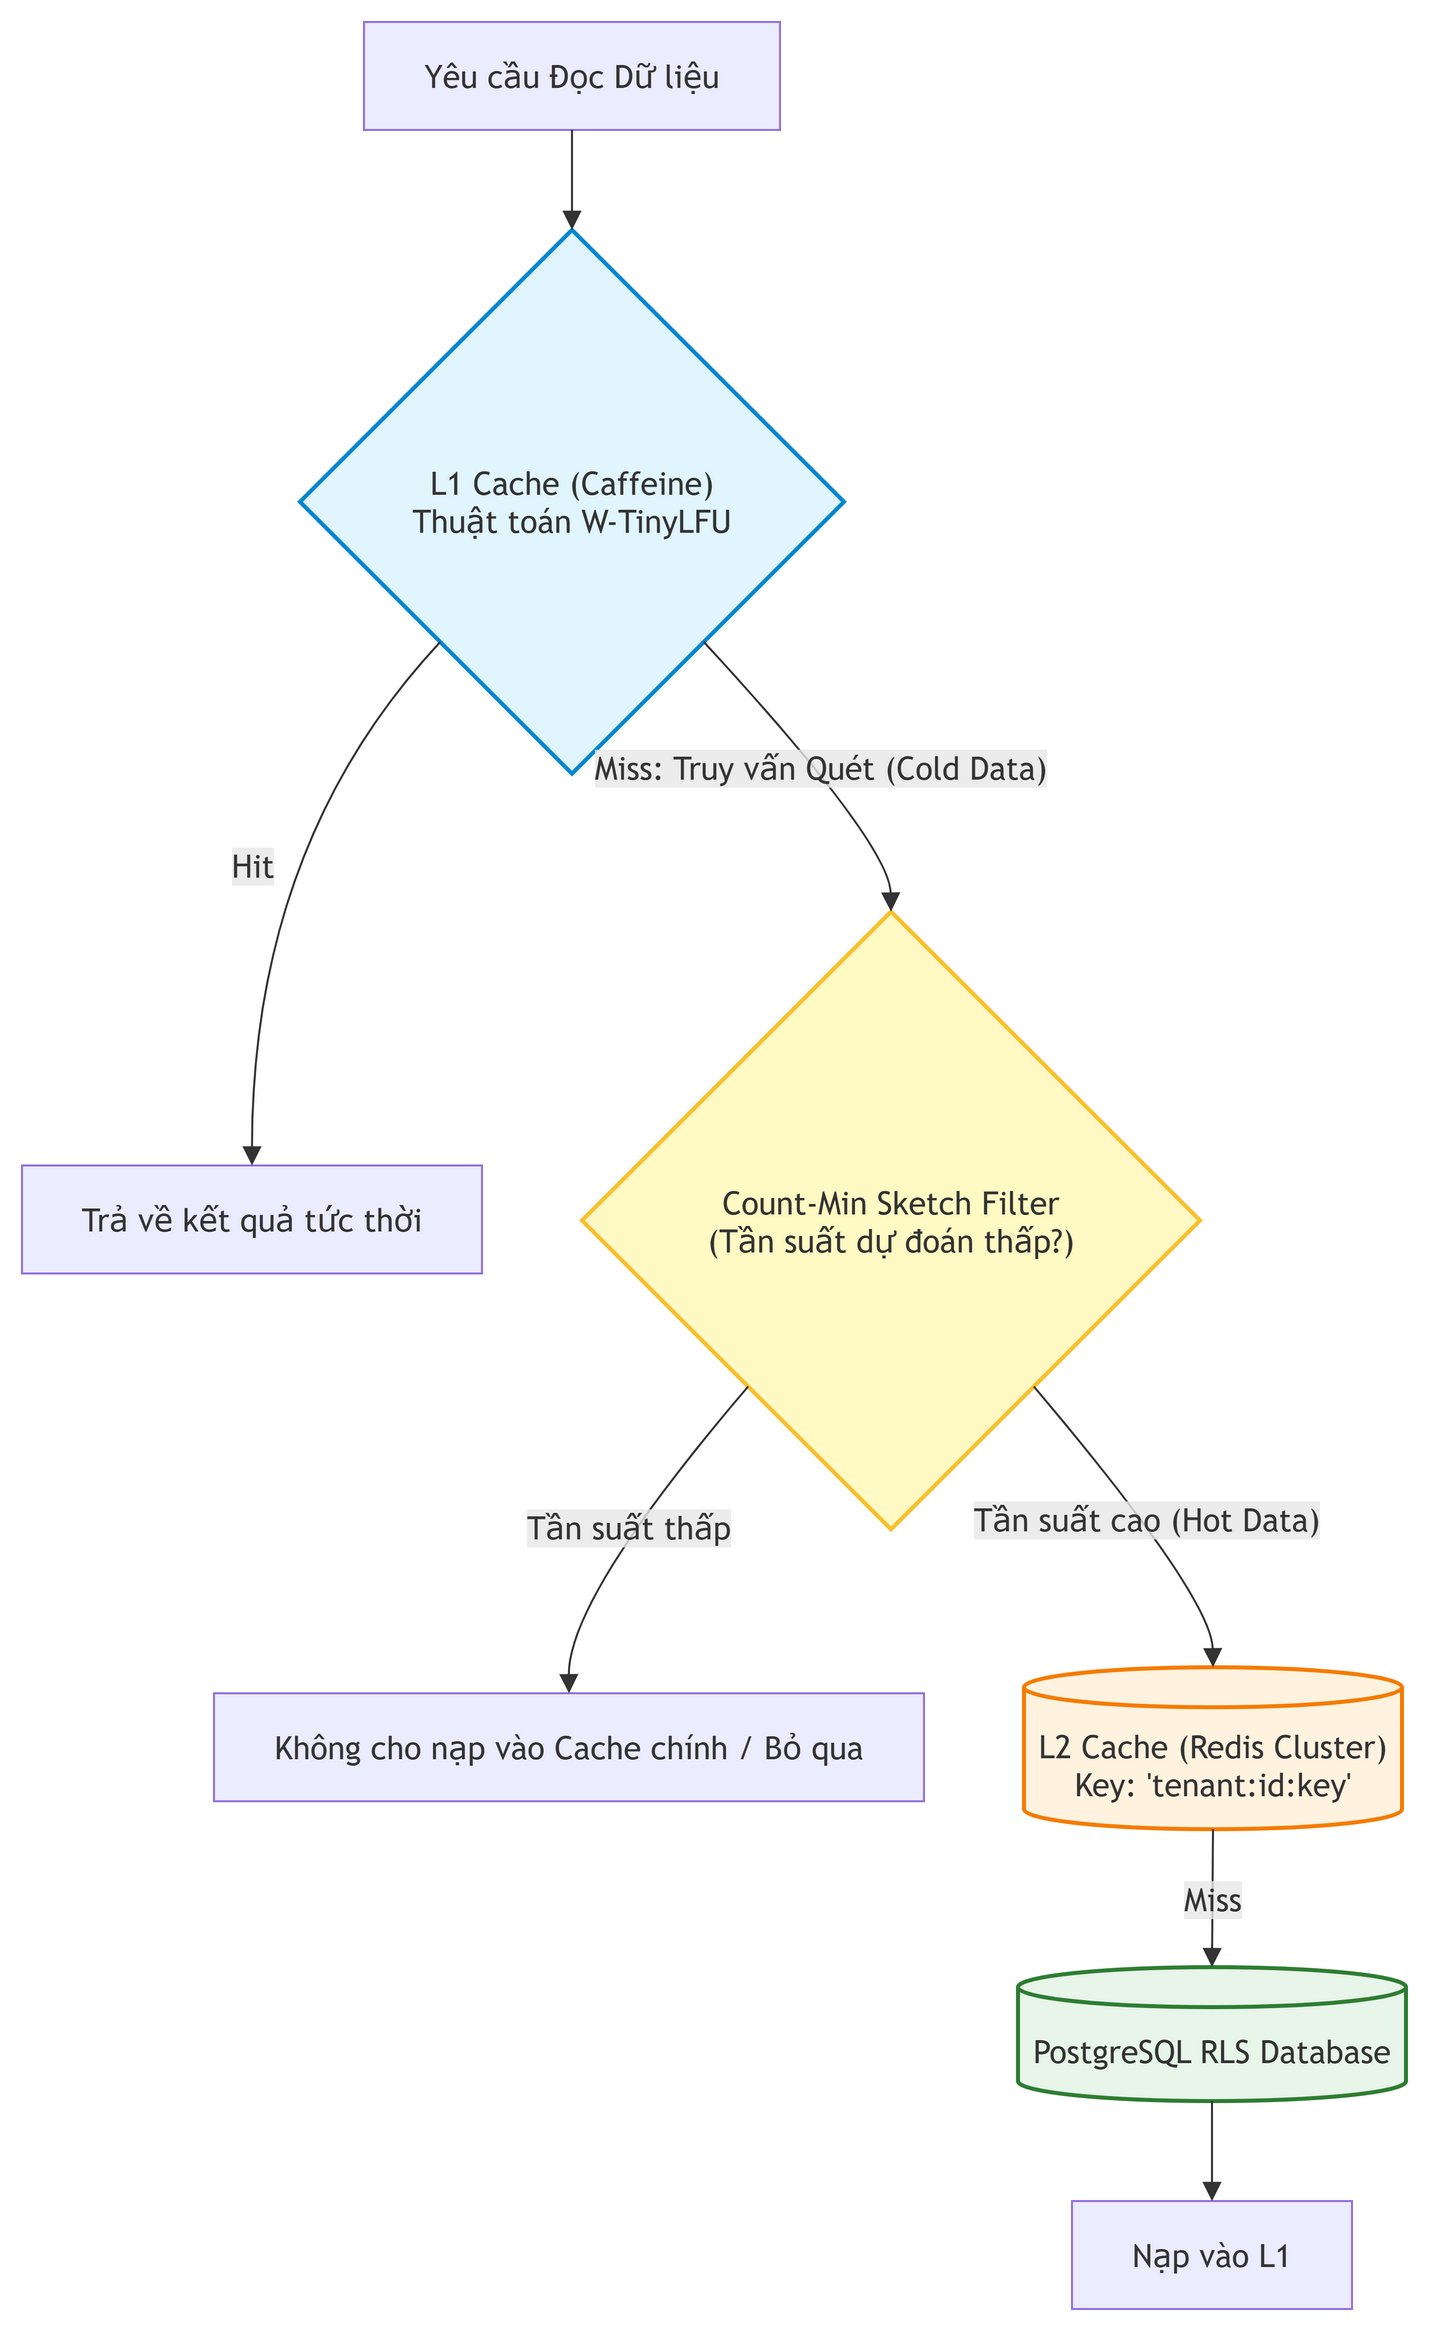

The diagram above was exported from draw.io. Its source (the exported page's mxGraphModel, read from the mxfile embedded in the PNG):
<mxGraphModel grid="0" gridSize="10" guides="1" tooltips="1" connect="1" arrows="1" fold="0" page="0" pageScale="1" pageWidth="850" pageHeight="1100" math="0" shadow="0">
  <root>
    <mxCell id="0" />
    <mxCell id="1" parent="0" />
    <UserObject label="Yêu cầu Đọc Dữ liệu" mermaidId="n:ClientReq" mermaidBaseStyle="html=1;whiteSpace=wrap;strokeWidth=1;fillColor=light-dark(#ECECFF,#1f2020);strokeColor=light-dark(#9370DB,#cccccc);fontColor=light-dark(#333333,#cccccc);fontFamily=Trebuchet MS,Verdana,Arial,sans-serif;fontSize=16;" mermaidBaseValue="Yêu cầu Đọc Dữ liệu" id="2">
      <mxCell parent="1" style="html=1;whiteSpace=wrap;strokeWidth=1;fillColor=light-dark(#ECECFF,#1f2020);strokeColor=light-dark(#9370DB,#cccccc);fontColor=light-dark(#333333,#cccccc);fontFamily=Trebuchet MS,Verdana,Arial,sans-serif;fontSize=16;" vertex="1">
        <mxGeometry height="54" width="208" x="179" y="8" as="geometry" />
      </mxCell>
    </UserObject>
    <UserObject label="L1 Cache (Caffeine)&#10;Thuật toán W-TinyLFU" mermaidId="n:L1Filter" mermaidBaseStyle="rhombus;html=1;strokeWidth=2;whiteSpace=wrap;fillColor=#e1f5fe;strokeColor=#0288d1;fontColor=light-dark(#333333,#cccccc);fontFamily=Trebuchet MS,Verdana,Arial,sans-serif;fontSize=16;" mermaidBaseValue="L1 Cache (Caffeine)&#10;Thuật toán W-TinyLFU" id="3">
      <mxCell parent="1" style="rhombus;html=1;strokeWidth=2;whiteSpace=wrap;fillColor=#e1f5fe;strokeColor=#0288d1;fontColor=light-dark(#333333,#cccccc);fontFamily=Trebuchet MS,Verdana,Arial,sans-serif;fontSize=16;" vertex="1">
        <mxGeometry height="272" width="272" x="147" y="112" as="geometry" />
      </mxCell>
    </UserObject>
    <UserObject label="Trả về kết quả tức thời" mermaidId="n:ReturnL1" mermaidBaseStyle="html=1;whiteSpace=wrap;strokeWidth=1;fillColor=light-dark(#ECECFF,#1f2020);strokeColor=light-dark(#9370DB,#cccccc);fontColor=light-dark(#333333,#cccccc);fontFamily=Trebuchet MS,Verdana,Arial,sans-serif;fontSize=16;" mermaidBaseValue="Trả về kết quả tức thời" id="4">
      <mxCell parent="1" style="html=1;whiteSpace=wrap;strokeWidth=1;fillColor=light-dark(#ECECFF,#1f2020);strokeColor=light-dark(#9370DB,#cccccc);fontColor=light-dark(#333333,#cccccc);fontFamily=Trebuchet MS,Verdana,Arial,sans-serif;fontSize=16;" vertex="1">
        <mxGeometry height="54" width="230" x="8" y="580" as="geometry" />
      </mxCell>
    </UserObject>
    <UserObject label="Count-Min Sketch Filter&#10;(Tần suất dự đoán thấp?)" mermaidId="n:CountMinSketch" mermaidBaseStyle="rhombus;html=1;strokeWidth=2;whiteSpace=wrap;fillColor=#fff9c4;strokeColor=#fbc02d;fontColor=light-dark(#333333,#cccccc);fontFamily=Trebuchet MS,Verdana,Arial,sans-serif;fontSize=16;" mermaidBaseValue="Count-Min Sketch Filter&#10;(Tần suất dự đoán thấp?)" id="5">
      <mxCell parent="1" style="rhombus;html=1;strokeWidth=2;whiteSpace=wrap;fillColor=#fff9c4;strokeColor=#fbc02d;fontColor=light-dark(#333333,#cccccc);fontFamily=Trebuchet MS,Verdana,Arial,sans-serif;fontSize=16;" vertex="1">
        <mxGeometry height="309" width="309" x="288" y="453" as="geometry" />
      </mxCell>
    </UserObject>
    <UserObject label="Không cho nạp vào Cache chính / Bỏ qua" mermaidId="n:DiscardCold" mermaidBaseStyle="html=1;whiteSpace=wrap;strokeWidth=1;fillColor=light-dark(#ECECFF,#1f2020);strokeColor=light-dark(#9370DB,#cccccc);fontColor=light-dark(#333333,#cccccc);fontFamily=Trebuchet MS,Verdana,Arial,sans-serif;fontSize=16;" mermaidBaseValue="Không cho nạp vào Cache chính / Bỏ qua" id="6">
      <mxCell parent="1" style="html=1;whiteSpace=wrap;strokeWidth=1;fillColor=light-dark(#ECECFF,#1f2020);strokeColor=light-dark(#9370DB,#cccccc);fontColor=light-dark(#333333,#cccccc);fontFamily=Trebuchet MS,Verdana,Arial,sans-serif;fontSize=16;" vertex="1">
        <mxGeometry height="54" width="355" x="104" y="844" as="geometry" />
      </mxCell>
    </UserObject>
    <UserObject label="L2 Cache (Redis Cluster)&#10;Key: 'tenant:id:key'" mermaidId="n:L2Redis" mermaidBaseStyle="html=1;shape=cylinder3;boundedLbl=1;backgroundOutline=1;size=10;strokeWidth=2;whiteSpace=wrap;fillColor=#fff3e0;strokeColor=#f57c00;fontColor=light-dark(#333333,#cccccc);fontFamily=Trebuchet MS,Verdana,Arial,sans-serif;fontSize=16;" mermaidBaseValue="L2 Cache (Redis Cluster)&#10;Key: 'tenant:id:key'" id="7">
      <mxCell parent="1" style="html=1;shape=cylinder3;boundedLbl=1;backgroundOutline=1;size=10;strokeWidth=2;whiteSpace=wrap;fillColor=#fff3e0;strokeColor=#f57c00;fontColor=light-dark(#333333,#cccccc);fontFamily=Trebuchet MS,Verdana,Arial,sans-serif;fontSize=16;" vertex="1">
        <mxGeometry height="81" width="189" x="509" y="831" as="geometry" />
      </mxCell>
    </UserObject>
    <UserObject label="PostgreSQL RLS Database" mermaidId="n:FetchDB" mermaidBaseStyle="html=1;shape=cylinder3;boundedLbl=1;backgroundOutline=1;size=10;strokeWidth=2;whiteSpace=wrap;fillColor=#e8f5e9;strokeColor=#2e7d32;fontColor=light-dark(#333333,#cccccc);fontFamily=Trebuchet MS,Verdana,Arial,sans-serif;fontSize=16;" mermaidBaseValue="PostgreSQL RLS Database" id="8">
      <mxCell parent="1" style="html=1;shape=cylinder3;boundedLbl=1;backgroundOutline=1;size=10;strokeWidth=2;whiteSpace=wrap;fillColor=#e8f5e9;strokeColor=#2e7d32;fontColor=light-dark(#333333,#cccccc);fontFamily=Trebuchet MS,Verdana,Arial,sans-serif;fontSize=16;" vertex="1">
        <mxGeometry height="67" width="194" x="506" y="981" as="geometry" />
      </mxCell>
    </UserObject>
    <UserObject label="Nạp vào L1" mermaidId="n:FeedL1" mermaidBaseStyle="html=1;whiteSpace=wrap;strokeWidth=1;fillColor=light-dark(#ECECFF,#1f2020);strokeColor=light-dark(#9370DB,#cccccc);fontColor=light-dark(#333333,#cccccc);fontFamily=Trebuchet MS,Verdana,Arial,sans-serif;fontSize=16;" mermaidBaseValue="Nạp vào L1" id="9">
      <mxCell parent="1" style="html=1;whiteSpace=wrap;strokeWidth=1;fillColor=light-dark(#ECECFF,#1f2020);strokeColor=light-dark(#9370DB,#cccccc);fontColor=light-dark(#333333,#cccccc);fontFamily=Trebuchet MS,Verdana,Arial,sans-serif;fontSize=16;" vertex="1">
        <mxGeometry height="54" width="140" x="533" y="1098" as="geometry" />
      </mxCell>
    </UserObject>
    <UserObject label="" mermaidId="e:ClientReq-&gt;L1Filter#0" mermaidBaseStyle="curved=1;startArrow=none;endArrow=block;endSize=7;strokeColor=light-dark(#333333,#cccccc);exitX=0.5;exitY=1;entryX=0.5;entryY=0;" mermaidBaseValue="" id="10">
      <mxCell edge="1" parent="1" source="2" style="curved=1;startArrow=none;endArrow=block;endSize=7;strokeColor=light-dark(#333333,#cccccc);exitX=0.5;exitY=1;entryX=0.5;entryY=0;" target="3">
        <mxGeometry relative="1" as="geometry">
          <Array as="points" />
        </mxGeometry>
      </mxCell>
    </UserObject>
    <UserObject label="Hit" mermaidId="e:L1Filter-&gt;ReturnL1#0" mermaidBaseStyle="curved=1;startArrow=none;endArrow=block;endSize=7;strokeColor=light-dark(#333333,#cccccc);html=1;fontSize=16;labelBackgroundColor=light-dark(#E8E8E88D,#2a2a2a8D);fontFamily=Trebuchet MS,Verdana,Arial,sans-serif;fontColor=light-dark(#333333,#cccccc);exitX=0.03;exitY=1;entryX=0.5;entryY=0;" mermaidBaseValue="Hit" id="11">
      <mxCell edge="1" parent="1" source="3" style="curved=1;startArrow=none;endArrow=block;endSize=7;strokeColor=light-dark(#333333,#cccccc);html=1;fontSize=16;labelBackgroundColor=light-dark(#E8E8E88D,#2a2a2a8D);fontFamily=Trebuchet MS,Verdana,Arial,sans-serif;fontColor=light-dark(#333333,#cccccc);exitX=0.03;exitY=1;entryX=0.5;entryY=0;" target="4">
        <mxGeometry relative="1" as="geometry">
          <Array as="points">
            <mxPoint x="123" y="419" />
          </Array>
        </mxGeometry>
      </mxCell>
    </UserObject>
    <UserObject label="Miss: Truy vấn Quét (Cold Data)" mermaidId="e:L1Filter-&gt;CountMinSketch#0" mermaidBaseStyle="curved=1;startArrow=none;endArrow=block;endSize=7;strokeColor=light-dark(#333333,#cccccc);html=1;fontSize=16;labelBackgroundColor=light-dark(#E8E8E88D,#2a2a2a8D);fontFamily=Trebuchet MS,Verdana,Arial,sans-serif;fontColor=light-dark(#333333,#cccccc);exitX=0.97;exitY=1;entryX=0.5;entryY=0;" mermaidBaseValue="Miss: Truy vấn Quét (Cold Data)" id="12">
      <mxCell edge="1" parent="1" source="3" style="curved=1;startArrow=none;endArrow=block;endSize=7;strokeColor=light-dark(#333333,#cccccc);html=1;fontSize=16;labelBackgroundColor=light-dark(#E8E8E88D,#2a2a2a8D);fontFamily=Trebuchet MS,Verdana,Arial,sans-serif;fontColor=light-dark(#333333,#cccccc);exitX=0.97;exitY=1;entryX=0.5;entryY=0;" target="5">
        <mxGeometry relative="1" as="geometry">
          <Array as="points">
            <mxPoint x="442" y="419" />
          </Array>
        </mxGeometry>
      </mxCell>
    </UserObject>
    <UserObject label="Tần suất thấp" mermaidId="e:CountMinSketch-&gt;DiscardCold#0" mermaidBaseStyle="curved=1;startArrow=none;endArrow=block;endSize=7;strokeColor=light-dark(#333333,#cccccc);html=1;fontSize=16;labelBackgroundColor=light-dark(#E8E8E88D,#2a2a2a8D);fontFamily=Trebuchet MS,Verdana,Arial,sans-serif;fontColor=light-dark(#333333,#cccccc);exitX=0.07;exitY=1;entryX=0.5;entryY=0;" mermaidBaseValue="Tần suất thấp" id="13">
      <mxCell edge="1" parent="1" source="5" style="curved=1;startArrow=none;endArrow=block;endSize=7;strokeColor=light-dark(#333333,#cccccc);html=1;fontSize=16;labelBackgroundColor=light-dark(#E8E8E88D,#2a2a2a8D);fontFamily=Trebuchet MS,Verdana,Arial,sans-serif;fontColor=light-dark(#333333,#cccccc);exitX=0.07;exitY=1;entryX=0.5;entryY=0;" target="6">
        <mxGeometry relative="1" as="geometry">
          <Array as="points">
            <mxPoint x="281" y="796" />
          </Array>
        </mxGeometry>
      </mxCell>
    </UserObject>
    <UserObject label="Tần suất cao (Hot Data)" mermaidId="e:CountMinSketch-&gt;L2Redis#0" mermaidBaseStyle="curved=1;startArrow=none;endArrow=block;endSize=7;strokeColor=light-dark(#333333,#cccccc);html=1;fontSize=16;labelBackgroundColor=light-dark(#E8E8E88D,#2a2a2a8D);fontFamily=Trebuchet MS,Verdana,Arial,sans-serif;fontColor=light-dark(#333333,#cccccc);exitX=0.93;exitY=1;entryX=0.5;entryY=0;" mermaidBaseValue="Tần suất cao (Hot Data)" id="14">
      <mxCell edge="1" parent="1" source="5" style="curved=1;startArrow=none;endArrow=block;endSize=7;strokeColor=light-dark(#333333,#cccccc);html=1;fontSize=16;labelBackgroundColor=light-dark(#E8E8E88D,#2a2a2a8D);fontFamily=Trebuchet MS,Verdana,Arial,sans-serif;fontColor=light-dark(#333333,#cccccc);exitX=0.93;exitY=1;entryX=0.5;entryY=0;" target="7">
        <mxGeometry relative="1" as="geometry">
          <Array as="points">
            <mxPoint x="603" y="796" />
          </Array>
        </mxGeometry>
      </mxCell>
    </UserObject>
    <UserObject label="Miss" mermaidId="e:L2Redis-&gt;FetchDB#0" mermaidBaseStyle="curved=1;startArrow=none;endArrow=block;endSize=7;strokeColor=light-dark(#333333,#cccccc);html=1;fontSize=16;labelBackgroundColor=light-dark(#E8E8E88D,#2a2a2a8D);fontFamily=Trebuchet MS,Verdana,Arial,sans-serif;fontColor=light-dark(#333333,#cccccc);exitX=0.5;exitY=1;entryX=0.5;entryY=0;" mermaidBaseValue="Miss" id="15">
      <mxCell edge="1" parent="1" source="7" style="curved=1;startArrow=none;endArrow=block;endSize=7;strokeColor=light-dark(#333333,#cccccc);html=1;fontSize=16;labelBackgroundColor=light-dark(#E8E8E88D,#2a2a2a8D);fontFamily=Trebuchet MS,Verdana,Arial,sans-serif;fontColor=light-dark(#333333,#cccccc);exitX=0.5;exitY=1;entryX=0.5;entryY=0;" target="8">
        <mxGeometry relative="1" as="geometry">
          <Array as="points" />
        </mxGeometry>
      </mxCell>
    </UserObject>
    <UserObject label="" mermaidId="e:FetchDB-&gt;FeedL1#0" mermaidBaseStyle="curved=1;startArrow=none;endArrow=block;endSize=7;strokeColor=light-dark(#333333,#cccccc);exitX=0.5;exitY=1;entryX=0.5;entryY=0;" mermaidBaseValue="" id="16">
      <mxCell edge="1" parent="1" source="8" style="curved=1;startArrow=none;endArrow=block;endSize=7;strokeColor=light-dark(#333333,#cccccc);exitX=0.5;exitY=1;entryX=0.5;entryY=0;" target="9">
        <mxGeometry relative="1" as="geometry">
          <Array as="points" />
        </mxGeometry>
      </mxCell>
    </UserObject>
  </root>
</mxGraphModel>